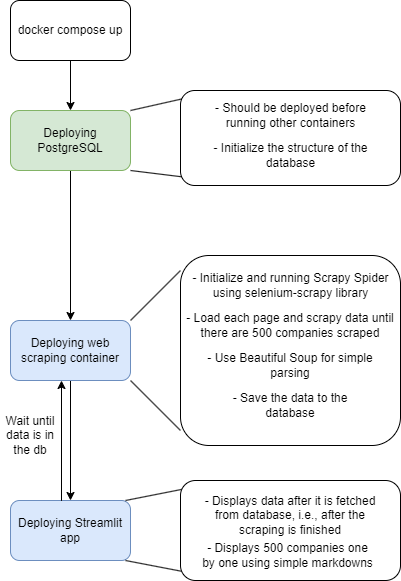

The diagram above was exported from draw.io. Its source (the exported page's mxGraphModel, read from the mxfile embedded in the PNG):
<mxGraphModel dx="1209" dy="749" grid="1" gridSize="10" guides="1" tooltips="1" connect="1" arrows="1" fold="1" page="1" pageScale="1" pageWidth="827" pageHeight="1169" math="0" shadow="0">
  <root>
    <mxCell id="0" />
    <mxCell id="1" parent="0" />
    <mxCell id="-wZ7XYtaaOytFEHlbPcE-5" style="edgeStyle=orthogonalEdgeStyle;rounded=0;orthogonalLoop=1;jettySize=auto;html=1;entryX=0.5;entryY=0;entryDx=0;entryDy=0;" edge="1" parent="1" source="-wZ7XYtaaOytFEHlbPcE-1" target="-wZ7XYtaaOytFEHlbPcE-4">
      <mxGeometry relative="1" as="geometry" />
    </mxCell>
    <mxCell id="-wZ7XYtaaOytFEHlbPcE-1" value="Deploying web scraping container" style="rounded=1;whiteSpace=wrap;html=1;fillColor=#dae8fc;strokeColor=#6c8ebf;" vertex="1" parent="1">
      <mxGeometry x="300" y="360" width="120" height="60" as="geometry" />
    </mxCell>
    <mxCell id="-wZ7XYtaaOytFEHlbPcE-3" style="edgeStyle=orthogonalEdgeStyle;rounded=0;orthogonalLoop=1;jettySize=auto;html=1;" edge="1" parent="1" source="-wZ7XYtaaOytFEHlbPcE-2" target="-wZ7XYtaaOytFEHlbPcE-1">
      <mxGeometry relative="1" as="geometry" />
    </mxCell>
    <mxCell id="-wZ7XYtaaOytFEHlbPcE-2" value="Deploying PostgreSQL" style="rounded=1;whiteSpace=wrap;html=1;fillColor=#d5e8d4;strokeColor=#82b366;" vertex="1" parent="1">
      <mxGeometry x="300" y="150" width="120" height="60" as="geometry" />
    </mxCell>
    <mxCell id="-wZ7XYtaaOytFEHlbPcE-4" value="Deploying Streamlit app" style="rounded=1;whiteSpace=wrap;html=1;fillColor=#dae8fc;strokeColor=#6c8ebf;" vertex="1" parent="1">
      <mxGeometry x="300" y="540" width="120" height="60" as="geometry" />
    </mxCell>
    <mxCell id="-wZ7XYtaaOytFEHlbPcE-7" value="" style="edgeStyle=orthogonalEdgeStyle;rounded=0;orthogonalLoop=1;jettySize=auto;html=1;" edge="1" parent="1" source="-wZ7XYtaaOytFEHlbPcE-6" target="-wZ7XYtaaOytFEHlbPcE-2">
      <mxGeometry relative="1" as="geometry" />
    </mxCell>
    <mxCell id="-wZ7XYtaaOytFEHlbPcE-6" value="docker compose up" style="rounded=1;whiteSpace=wrap;html=1;" vertex="1" parent="1">
      <mxGeometry x="300" y="40" width="120" height="60" as="geometry" />
    </mxCell>
    <mxCell id="-wZ7XYtaaOytFEHlbPcE-8" value="" style="endArrow=none;html=1;rounded=0;entryX=0.008;entryY=0.088;entryDx=0;entryDy=0;entryPerimeter=0;" edge="1" parent="1" target="-wZ7XYtaaOytFEHlbPcE-10">
      <mxGeometry width="50" height="50" relative="1" as="geometry">
        <mxPoint x="420" y="150" as="sourcePoint" />
        <mxPoint x="470" y="100" as="targetPoint" />
      </mxGeometry>
    </mxCell>
    <mxCell id="-wZ7XYtaaOytFEHlbPcE-9" value="" style="endArrow=none;html=1;rounded=0;exitX=1;exitY=1;exitDx=0;exitDy=0;entryX=0.008;entryY=0.909;entryDx=0;entryDy=0;entryPerimeter=0;" edge="1" parent="1" source="-wZ7XYtaaOytFEHlbPcE-2" target="-wZ7XYtaaOytFEHlbPcE-10">
      <mxGeometry width="50" height="50" relative="1" as="geometry">
        <mxPoint x="450" y="220" as="sourcePoint" />
        <mxPoint x="470" y="260" as="targetPoint" />
      </mxGeometry>
    </mxCell>
    <mxCell id="-wZ7XYtaaOytFEHlbPcE-10" value="" style="rounded=1;whiteSpace=wrap;html=1;" vertex="1" parent="1">
      <mxGeometry x="470" y="130" width="220" height="95" as="geometry" />
    </mxCell>
    <mxCell id="-wZ7XYtaaOytFEHlbPcE-12" value="" style="rounded=1;whiteSpace=wrap;html=1;" vertex="1" parent="1">
      <mxGeometry x="470" y="295" width="220" height="190" as="geometry" />
    </mxCell>
    <mxCell id="-wZ7XYtaaOytFEHlbPcE-13" value="" style="endArrow=none;html=1;rounded=0;" edge="1" parent="1">
      <mxGeometry width="50" height="50" relative="1" as="geometry">
        <mxPoint x="420" y="360" as="sourcePoint" />
        <mxPoint x="470" y="310" as="targetPoint" />
      </mxGeometry>
    </mxCell>
    <mxCell id="-wZ7XYtaaOytFEHlbPcE-14" value="" style="endArrow=none;html=1;rounded=0;exitX=1;exitY=1;exitDx=0;exitDy=0;" edge="1" parent="1">
      <mxGeometry width="50" height="50" relative="1" as="geometry">
        <mxPoint x="420" y="420" as="sourcePoint" />
        <mxPoint x="470" y="470" as="targetPoint" />
      </mxGeometry>
    </mxCell>
    <mxCell id="-wZ7XYtaaOytFEHlbPcE-15" value="- Initialize and running Scrapy Spider using selenium-scrapy library" style="text;html=1;strokeColor=none;fillColor=none;align=center;verticalAlign=middle;whiteSpace=wrap;rounded=0;" vertex="1" parent="1">
      <mxGeometry x="477.5" y="310" width="205" height="30" as="geometry" />
    </mxCell>
    <mxCell id="-wZ7XYtaaOytFEHlbPcE-16" value="- Load each page and scrapy data until there are 500 companies scraped" style="text;html=1;strokeColor=none;fillColor=none;align=center;verticalAlign=middle;whiteSpace=wrap;rounded=0;" vertex="1" parent="1">
      <mxGeometry x="475" y="350" width="210" height="30" as="geometry" />
    </mxCell>
    <mxCell id="-wZ7XYtaaOytFEHlbPcE-17" value="- Use Beautiful Soup for simple parsing" style="text;html=1;strokeColor=none;fillColor=none;align=center;verticalAlign=middle;whiteSpace=wrap;rounded=0;" vertex="1" parent="1">
      <mxGeometry x="495" y="390" width="170" height="30" as="geometry" />
    </mxCell>
    <mxCell id="-wZ7XYtaaOytFEHlbPcE-18" value="- Save the data to the database" style="text;html=1;strokeColor=none;fillColor=none;align=center;verticalAlign=middle;whiteSpace=wrap;rounded=0;" vertex="1" parent="1">
      <mxGeometry x="510" y="430" width="140" height="30" as="geometry" />
    </mxCell>
    <mxCell id="-wZ7XYtaaOytFEHlbPcE-19" value="" style="endArrow=classic;html=1;rounded=0;exitX=0.425;exitY=0.006;exitDx=0;exitDy=0;exitPerimeter=0;entryX=0.425;entryY=1;entryDx=0;entryDy=0;entryPerimeter=0;" edge="1" parent="1" source="-wZ7XYtaaOytFEHlbPcE-4" target="-wZ7XYtaaOytFEHlbPcE-1">
      <mxGeometry width="50" height="50" relative="1" as="geometry">
        <mxPoint x="390" y="410" as="sourcePoint" />
        <mxPoint x="440" y="360" as="targetPoint" />
      </mxGeometry>
    </mxCell>
    <mxCell id="-wZ7XYtaaOytFEHlbPcE-23" value="- Initialize the structure of the database" style="text;html=1;strokeColor=none;fillColor=none;align=center;verticalAlign=middle;whiteSpace=wrap;rounded=0;" vertex="1" parent="1">
      <mxGeometry x="497.5" y="180" width="165" height="30" as="geometry" />
    </mxCell>
    <mxCell id="-wZ7XYtaaOytFEHlbPcE-24" value="- Should be deployed before running other containers" style="text;html=1;strokeColor=none;fillColor=none;align=center;verticalAlign=middle;whiteSpace=wrap;rounded=0;" vertex="1" parent="1">
      <mxGeometry x="493.75" y="140" width="172.5" height="30" as="geometry" />
    </mxCell>
    <mxCell id="-wZ7XYtaaOytFEHlbPcE-25" value="" style="endArrow=none;html=1;rounded=0;entryX=0.008;entryY=0.088;entryDx=0;entryDy=0;entryPerimeter=0;" edge="1" parent="1" target="-wZ7XYtaaOytFEHlbPcE-27">
      <mxGeometry width="50" height="50" relative="1" as="geometry">
        <mxPoint x="415" y="540" as="sourcePoint" />
        <mxPoint x="465" y="490" as="targetPoint" />
      </mxGeometry>
    </mxCell>
    <mxCell id="-wZ7XYtaaOytFEHlbPcE-26" value="" style="endArrow=none;html=1;rounded=0;exitX=1;exitY=1;exitDx=0;exitDy=0;entryX=0.008;entryY=0.909;entryDx=0;entryDy=0;entryPerimeter=0;" edge="1" parent="1" target="-wZ7XYtaaOytFEHlbPcE-27">
      <mxGeometry width="50" height="50" relative="1" as="geometry">
        <mxPoint x="415" y="600" as="sourcePoint" />
        <mxPoint x="465" y="650" as="targetPoint" />
      </mxGeometry>
    </mxCell>
    <mxCell id="-wZ7XYtaaOytFEHlbPcE-27" value="" style="rounded=1;whiteSpace=wrap;html=1;" vertex="1" parent="1">
      <mxGeometry x="470" y="520" width="220" height="100" as="geometry" />
    </mxCell>
    <mxCell id="-wZ7XYtaaOytFEHlbPcE-28" value="- Displays 500 companies one by one using simple markdowns" style="text;html=1;strokeColor=none;fillColor=none;align=center;verticalAlign=middle;whiteSpace=wrap;rounded=0;" vertex="1" parent="1">
      <mxGeometry x="490" y="580" width="175" height="30" as="geometry" />
    </mxCell>
    <mxCell id="-wZ7XYtaaOytFEHlbPcE-29" value="- Displays data after it is fetched from database, i.e., after the scraping is finished" style="text;html=1;strokeColor=none;fillColor=none;align=center;verticalAlign=middle;whiteSpace=wrap;rounded=0;" vertex="1" parent="1">
      <mxGeometry x="486.25" y="540" width="187.5" height="30" as="geometry" />
    </mxCell>
    <mxCell id="-wZ7XYtaaOytFEHlbPcE-30" value="Wait until data is in the db" style="text;html=1;strokeColor=none;fillColor=none;align=center;verticalAlign=middle;whiteSpace=wrap;rounded=0;" vertex="1" parent="1">
      <mxGeometry x="290" y="460" width="60" height="30" as="geometry" />
    </mxCell>
  </root>
</mxGraphModel>